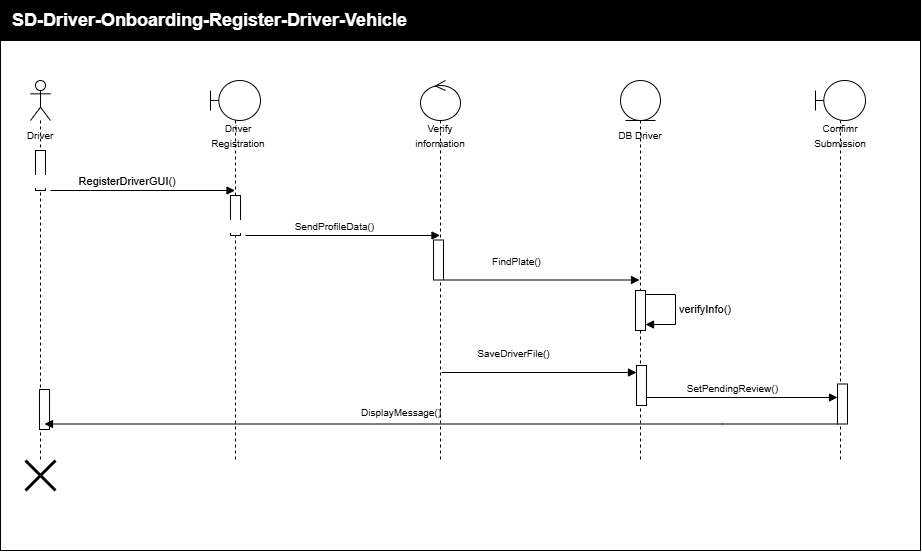

The diagram above was exported from draw.io. Its source (the exported page's mxGraphModel, read from the mxfile embedded in the PNG):
<mxGraphModel dx="548" dy="505" grid="1" gridSize="10" guides="1" tooltips="1" connect="1" arrows="1" fold="1" page="1" pageScale="1" pageWidth="850" pageHeight="1100" math="0" shadow="0">
  <root>
    <mxCell id="0" />
    <mxCell id="1" parent="0" />
    <mxCell id="LN4Y0vzYR7_N3SrYjEBy-18" parent="1" style="whiteSpace=wrap;html=1;movable=1;resizable=1;rotatable=1;deletable=1;editable=1;locked=0;connectable=1;" value="" vertex="1">
      <mxGeometry height="510" width="920" x="40" y="120" as="geometry" />
    </mxCell>
    <mxCell id="LN4Y0vzYR7_N3SrYjEBy-7" parent="1" style="shape=umlLifeline;perimeter=lifelinePerimeter;whiteSpace=wrap;html=1;container=1;dropTarget=0;collapsible=0;recursiveResize=0;outlineConnect=0;portConstraint=eastwest;newEdgeStyle={&quot;edgeStyle&quot;:&quot;sequenceEdgeStyle&quot;,&quot;libavoidRouting&quot;:0,&quot;curved&quot;:0,&quot;rounded&quot;:0};participant=umlActor;" value="" vertex="1">
      <mxGeometry height="380" width="20" x="70" y="160" as="geometry" />
    </mxCell>
    <mxCell id="LN4Y0vzYR7_N3SrYjEBy-21" parent="LN4Y0vzYR7_N3SrYjEBy-7" style="html=1;points=[[0,0,0,0,5],[0,1,0,0,-5],[1,0,0,0,5],[1,1,0,0,-5]];perimeter=orthogonalPerimeter;outlineConnect=0;targetShapes=umlLifeline;portConstraint=eastwest;newEdgeStyle={&quot;edgeStyle&quot;:&quot;sequenceEdgeStyle&quot;,&quot;libavoidRouting&quot;:0,&quot;curved&quot;:0,&quot;rounded&quot;:0};" value="" vertex="1">
      <mxGeometry height="40" width="10" x="5" y="70" as="geometry" />
    </mxCell>
    <mxCell id="LN4Y0vzYR7_N3SrYjEBy-41" parent="LN4Y0vzYR7_N3SrYjEBy-7" style="html=1;points=[[0,0,0,0,5],[0,1,0,0,-5],[1,0,0,0,5],[1,1,0,0,-5]];perimeter=orthogonalPerimeter;outlineConnect=0;targetShapes=umlLifeline;portConstraint=eastwest;newEdgeStyle={&quot;edgeStyle&quot;:&quot;sequenceEdgeStyle&quot;,&quot;libavoidRouting&quot;:0,&quot;curved&quot;:0,&quot;rounded&quot;:0};" value="" vertex="1">
      <mxGeometry height="40" width="10" x="9" y="309" as="geometry" />
    </mxCell>
    <mxCell id="LN4Y0vzYR7_N3SrYjEBy-8" parent="1" style="text;html=1;whiteSpace=wrap;strokeColor=none;fillColor=none;align=center;verticalAlign=middle;rounded=0;" value="&lt;font style=&quot;font-size: 10px;&quot;&gt;Driver&lt;/font&gt;" vertex="1">
      <mxGeometry height="30" width="60" x="50" y="200" as="geometry" />
    </mxCell>
    <mxCell id="LN4Y0vzYR7_N3SrYjEBy-9" parent="1" style="shape=umlLifeline;perimeter=lifelinePerimeter;whiteSpace=wrap;html=1;container=1;dropTarget=0;collapsible=0;recursiveResize=0;outlineConnect=0;portConstraint=eastwest;newEdgeStyle={&quot;edgeStyle&quot;:&quot;sequenceEdgeStyle&quot;,&quot;libavoidRouting&quot;:0,&quot;curved&quot;:0,&quot;rounded&quot;:0};participant=umlBoundary;" value="" vertex="1">
      <mxGeometry height="380" width="50" x="250" y="160" as="geometry" />
    </mxCell>
    <mxCell id="LN4Y0vzYR7_N3SrYjEBy-10" parent="1" style="text;html=1;whiteSpace=wrap;strokeColor=none;fillColor=none;align=center;verticalAlign=middle;rounded=0;" value="&lt;span style=&quot;font-size: 10px;&quot;&gt;Driver&lt;br&gt;Registration&lt;/span&gt;" vertex="1">
      <mxGeometry height="30" width="60" x="248" y="200" as="geometry" />
    </mxCell>
    <mxCell id="LN4Y0vzYR7_N3SrYjEBy-11" parent="1" style="shape=umlLifeline;perimeter=lifelinePerimeter;whiteSpace=wrap;html=1;container=1;dropTarget=0;collapsible=0;recursiveResize=0;outlineConnect=0;portConstraint=eastwest;newEdgeStyle={&quot;edgeStyle&quot;:&quot;sequenceEdgeStyle&quot;,&quot;libavoidRouting&quot;:0,&quot;curved&quot;:0,&quot;rounded&quot;:0};participant=umlControl;" value="" vertex="1">
      <mxGeometry height="380" width="40" x="460" y="160" as="geometry" />
    </mxCell>
    <mxCell id="LN4Y0vzYR7_N3SrYjEBy-12" parent="1" style="text;html=1;whiteSpace=wrap;strokeColor=none;fillColor=none;align=center;verticalAlign=middle;rounded=0;" value="&lt;span style=&quot;font-size: 10px;&quot;&gt;Verify&lt;br&gt;information&lt;/span&gt;" vertex="1">
      <mxGeometry height="30" width="60" x="450" y="200" as="geometry" />
    </mxCell>
    <mxCell id="LN4Y0vzYR7_N3SrYjEBy-13" parent="1" style="shape=umlLifeline;perimeter=lifelinePerimeter;whiteSpace=wrap;html=1;container=1;dropTarget=0;collapsible=0;recursiveResize=0;outlineConnect=0;portConstraint=eastwest;newEdgeStyle={&quot;edgeStyle&quot;:&quot;sequenceEdgeStyle&quot;,&quot;libavoidRouting&quot;:0,&quot;curved&quot;:0,&quot;rounded&quot;:0};participant=umlEntity;" value="" vertex="1">
      <mxGeometry height="380" width="40" x="660" y="160" as="geometry" />
    </mxCell>
    <mxCell id="LN4Y0vzYR7_N3SrYjEBy-14" parent="1" style="text;html=1;whiteSpace=wrap;strokeColor=none;fillColor=none;align=center;verticalAlign=middle;rounded=0;" value="&lt;span style=&quot;font-size: 10px;&quot;&gt;DB Driver&lt;/span&gt;" vertex="1">
      <mxGeometry height="30" width="60" x="650" y="200" as="geometry" />
    </mxCell>
    <mxCell id="LN4Y0vzYR7_N3SrYjEBy-16" parent="1" style="shape=umlLifeline;perimeter=lifelinePerimeter;whiteSpace=wrap;html=1;container=1;dropTarget=0;collapsible=0;recursiveResize=0;outlineConnect=0;portConstraint=eastwest;newEdgeStyle={&quot;edgeStyle&quot;:&quot;sequenceEdgeStyle&quot;,&quot;libavoidRouting&quot;:0,&quot;curved&quot;:0,&quot;rounded&quot;:0};participant=umlBoundary;" value="" vertex="1">
      <mxGeometry height="380" width="50" x="855" y="160" as="geometry" />
    </mxCell>
    <mxCell id="LN4Y0vzYR7_N3SrYjEBy-17" parent="1" style="text;html=1;whiteSpace=wrap;strokeColor=none;fillColor=none;align=center;verticalAlign=middle;rounded=0;" value="&lt;span style=&quot;font-size: 10px;&quot;&gt;Confimr&lt;br&gt;Submission&lt;/span&gt;" vertex="1">
      <mxGeometry height="30" width="60" x="850" y="200" as="geometry" />
    </mxCell>
    <mxCell id="LN4Y0vzYR7_N3SrYjEBy-19" parent="1" style="whiteSpace=wrap;html=1;fillColor=#000000;" value="" vertex="1">
      <mxGeometry height="40" width="920" x="40" y="80" as="geometry" />
    </mxCell>
    <mxCell id="LN4Y0vzYR7_N3SrYjEBy-20" parent="1" style="text;html=1;whiteSpace=wrap;strokeColor=none;fillColor=none;align=left;verticalAlign=middle;rounded=0;fontColor=#FFFFFF;" value="&lt;b&gt;&lt;font style=&quot;font-size: 18px;&quot;&gt;SD-Driver-Onboarding-Register-Driver-Vehicle&lt;/font&gt;&lt;/b&gt;" vertex="1">
      <mxGeometry height="30" width="480" x="50" y="85" as="geometry" />
    </mxCell>
    <mxCell id="LN4Y0vzYR7_N3SrYjEBy-22" edge="1" parent="1" style="html=1;verticalAlign=bottom;endArrow=block;edgeStyle=sequenceEdgeStyle;libavoidRouting=0;curved=0;rounded=0;defaultLabelBackgroundColor=page;labelPadding=0 4;" target="LN4Y0vzYR7_N3SrYjEBy-9" value="&lt;span style=&quot;white-space: pre;&quot;&gt;&#09;&lt;span style=&quot;white-space: pre;&quot;&gt;&#09;&lt;/span&gt;&lt;span style=&quot;white-space: pre;&quot;&gt;&#09;&lt;/span&gt;R&lt;/span&gt;egisterDriverGUI()">
      <mxGeometry relative="1" width="80" x="-0.5664" as="geometry">
        <Array as="points">
          <mxPoint x="130" y="270" />
        </Array>
        <mxPoint x="90" y="270" as="sourcePoint" />
        <mxPoint x="170" y="270" as="targetPoint" />
      </mxGeometry>
    </mxCell>
    <mxCell id="LN4Y0vzYR7_N3SrYjEBy-25" parent="1" style="html=1;points=[[0,0,0,0,5],[0,1,0,0,-5],[1,0,0,0,5],[1,1,0,0,-5]];perimeter=orthogonalPerimeter;outlineConnect=0;targetShapes=umlLifeline;portConstraint=eastwest;newEdgeStyle={&quot;edgeStyle&quot;:&quot;sequenceEdgeStyle&quot;,&quot;libavoidRouting&quot;:0,&quot;curved&quot;:0,&quot;rounded&quot;:0};" value="" vertex="1">
      <mxGeometry height="40" width="10" x="270" y="275" as="geometry" />
    </mxCell>
    <mxCell id="LN4Y0vzYR7_N3SrYjEBy-26" edge="1" parent="1" style="html=1;verticalAlign=bottom;endArrow=block;edgeStyle=sequenceEdgeStyle;libavoidRouting=0;curved=0;rounded=0;defaultLabelBackgroundColor=page;labelPadding=0 4;" target="LN4Y0vzYR7_N3SrYjEBy-11" value="&lt;font style=&quot;font-size: 10px;&quot;&gt;&lt;span style=&quot;white-space: pre;&quot;&gt;&#09;&lt;/span&gt;&lt;span style=&quot;white-space: pre;&quot;&gt;&#09;&lt;/span&gt;&lt;span style=&quot;white-space: pre;&quot;&gt;&#09;&lt;/span&gt;&lt;span style=&quot;white-space: pre;&quot;&gt;&#09;&lt;/span&gt;SendProfileData()&lt;/font&gt;">
      <mxGeometry relative="1" width="80" x="-0.5887" as="geometry">
        <Array as="points">
          <mxPoint x="377.5" y="315" />
        </Array>
        <mxPoint x="285" y="315" as="sourcePoint" />
        <mxPoint x="470" y="315" as="targetPoint" />
      </mxGeometry>
    </mxCell>
    <mxCell id="LN4Y0vzYR7_N3SrYjEBy-32" parent="1" style="html=1;points=[[0,0,0,0,5],[0,1,0,0,-5],[1,0,0,0,5],[1,1,0,0,-5]];perimeter=orthogonalPerimeter;outlineConnect=0;targetShapes=umlLifeline;portConstraint=eastwest;newEdgeStyle={&quot;edgeStyle&quot;:&quot;sequenceEdgeStyle&quot;,&quot;libavoidRouting&quot;:0,&quot;curved&quot;:0,&quot;rounded&quot;:0};" value="" vertex="1">
      <mxGeometry height="40" width="10" x="473" y="319.5" as="geometry" />
    </mxCell>
    <mxCell id="LN4Y0vzYR7_N3SrYjEBy-33" edge="1" parent="1" style="html=1;verticalAlign=bottom;endArrow=block;edgeStyle=sequenceEdgeStyle;libavoidRouting=0;curved=0;rounded=0;defaultLabelBackgroundColor=page;labelPadding=0 4;" value="&lt;font style=&quot;font-size: 10px;&quot;&gt;FindPlate()&lt;/font&gt;">
      <mxGeometry relative="1" width="80" x="-0.2615" y="10" as="geometry">
        <mxPoint as="offset" />
        <Array as="points">
          <mxPoint x="581.5" y="359.5" />
        </Array>
        <mxPoint x="484" y="359.5" as="sourcePoint" />
        <mxPoint x="679" y="359.5" as="targetPoint" />
      </mxGeometry>
    </mxCell>
    <mxCell id="LN4Y0vzYR7_N3SrYjEBy-34" parent="1" style="html=1;points=[[0,0,0,0,5],[0,1,0,0,-5],[1,0,0,0,5],[1,1,0,0,-5]];perimeter=orthogonalPerimeter;outlineConnect=0;targetShapes=umlLifeline;portConstraint=eastwest;newEdgeStyle={&quot;edgeStyle&quot;:&quot;sequenceEdgeStyle&quot;,&quot;libavoidRouting&quot;:0,&quot;curved&quot;:0,&quot;rounded&quot;:0};" value="" vertex="1">
      <mxGeometry height="40" width="10" x="675" y="370" as="geometry" />
    </mxCell>
    <mxCell id="LN4Y0vzYR7_N3SrYjEBy-35" edge="1" parent="1" style="html=1;align=left;spacingLeft=2;endArrow=block;edgeStyle=sequenceEdgeStyle;libavoidRouting=0;curved=0;rounded=0;defaultLabelBackgroundColor=page;labelPadding=0 4;" target="LN4Y0vzYR7_N3SrYjEBy-34" value="verifyInfo()">
      <mxGeometry relative="1" as="geometry">
        <Array as="points">
          <mxPoint x="715" y="374" />
          <mxPoint x="715" y="404" />
        </Array>
        <mxPoint x="685" y="374" as="sourcePoint" />
      </mxGeometry>
    </mxCell>
    <mxCell id="LN4Y0vzYR7_N3SrYjEBy-36" edge="1" parent="1" style="html=1;verticalAlign=bottom;endArrow=block;edgeStyle=sequenceEdgeStyle;libavoidRouting=0;curved=0;rounded=0;defaultLabelBackgroundColor=page;labelPadding=0 4;" target="LN4Y0vzYR7_N3SrYjEBy-37" value="&lt;font style=&quot;font-size: 10px;&quot;&gt;&lt;span style=&quot;white-space: pre;&quot;&gt;&#09;&lt;/span&gt;&lt;span style=&quot;white-space: pre;&quot;&gt;&#09;&lt;/span&gt;&lt;span style=&quot;white-space: pre;&quot;&gt;&#09;&lt;/span&gt;&lt;span style=&quot;white-space: pre;&quot;&gt;&#09;&lt;/span&gt;SetPendingReview()&lt;/font&gt;">
      <mxGeometry relative="1" width="80" x="-0.5887" as="geometry">
        <Array as="points" />
        <mxPoint x="682.9615384615386" y="477" as="sourcePoint" />
        <mxPoint x="884" y="477" as="targetPoint" />
      </mxGeometry>
    </mxCell>
    <mxCell id="LN4Y0vzYR7_N3SrYjEBy-37" parent="1" style="html=1;points=[[0,0,0,0,5],[0,1,0,0,-5],[1,0,0,0,5],[1,1,0,0,-5]];perimeter=orthogonalPerimeter;outlineConnect=0;targetShapes=umlLifeline;portConstraint=eastwest;newEdgeStyle={&quot;edgeStyle&quot;:&quot;sequenceEdgeStyle&quot;,&quot;libavoidRouting&quot;:0,&quot;curved&quot;:0,&quot;rounded&quot;:0};" value="" vertex="1">
      <mxGeometry height="40" width="10" x="877" y="463.5" as="geometry" />
    </mxCell>
    <mxCell id="LN4Y0vzYR7_N3SrYjEBy-39" edge="1" parent="1" style="html=1;verticalAlign=bottom;endArrow=block;edgeStyle=sequenceEdgeStyle;libavoidRouting=0;curved=0;rounded=0;defaultLabelBackgroundColor=page;labelPadding=0 4;align=left;" value="">
      <mxGeometry relative="1" width="80" x="-0.884" as="geometry">
        <Array as="points">
          <mxPoint x="761.9000000000001" y="503.5" />
        </Array>
        <mxPoint x="877" y="503.5" as="sourcePoint" />
        <mxPoint x="84" y="503.5" as="targetPoint" />
      </mxGeometry>
    </mxCell>
    <mxCell id="LN4Y0vzYR7_N3SrYjEBy-40" parent="1" style="text;html=1;whiteSpace=wrap;strokeColor=none;fillColor=none;align=center;verticalAlign=middle;rounded=0;" value="&lt;font style=&quot;font-size: 10px;&quot;&gt;DisplayMessage()&lt;/font&gt;" vertex="1">
      <mxGeometry height="30" width="180" x="351" y="477.5" as="geometry" />
    </mxCell>
    <mxCell id="LN4Y0vzYR7_N3SrYjEBy-42" parent="1" style="shape=umlDestroy;whiteSpace=wrap;html=1;strokeWidth=3;targetShapes=umlLifeline;" value="" vertex="1">
      <mxGeometry height="30" width="30" x="65" y="540" as="geometry" />
    </mxCell>
    <mxCell id="P1ZgNOGMmnwMkPpIUMej-1" parent="1" style="html=1;points=[[0,0,0,0,5],[0,1,0,0,-5],[1,0,0,0,5],[1,1,0,0,-5]];perimeter=orthogonalPerimeter;outlineConnect=0;targetShapes=umlLifeline;portConstraint=eastwest;newEdgeStyle={&quot;edgeStyle&quot;:&quot;sequenceEdgeStyle&quot;,&quot;libavoidRouting&quot;:0,&quot;curved&quot;:0,&quot;rounded&quot;:0};" value="" vertex="1">
      <mxGeometry height="40" width="10" x="676" y="445" as="geometry" />
    </mxCell>
    <mxCell id="P1ZgNOGMmnwMkPpIUMej-2" edge="1" parent="1" style="html=1;verticalAlign=bottom;endArrow=block;edgeStyle=sequenceEdgeStyle;libavoidRouting=0;curved=0;rounded=0;defaultLabelBackgroundColor=page;labelPadding=0 4;" value="&lt;font style=&quot;font-size: 10px;&quot;&gt;SaveDriverFile()&lt;/font&gt;">
      <mxGeometry relative="1" width="80" x="-0.2615" y="10" as="geometry">
        <mxPoint as="offset" />
        <Array as="points">
          <mxPoint x="578.5" y="452" />
        </Array>
        <mxPoint x="481" y="452" as="sourcePoint" />
        <mxPoint x="676" y="452" as="targetPoint" />
      </mxGeometry>
    </mxCell>
  </root>
</mxGraphModel>